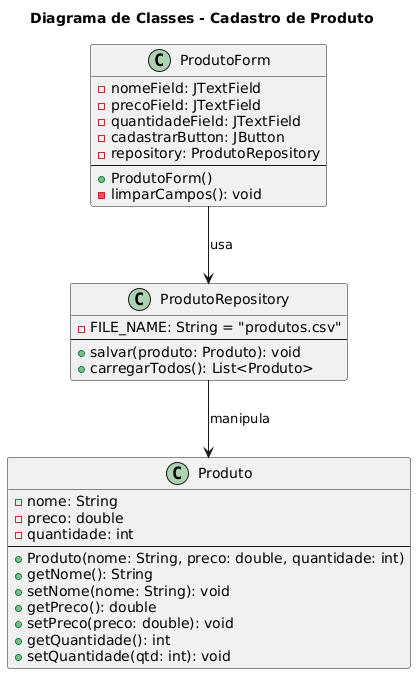

The diagram above was rendered by PlantUML. Its source (embedded in the PNG):
@startuml
title Diagrama de Classes - Cadastro de Produto

class Produto {
    - nome: String
    - preco: double
    - quantidade: int
    --
    + Produto(nome: String, preco: double, quantidade: int)
    + getNome(): String
    + setNome(nome: String): void
    + getPreco(): double
    + setPreco(preco: double): void
    + getQuantidade(): int
    + setQuantidade(qtd: int): void
}

class ProdutoRepository {
    - FILE_NAME: String = "produtos.csv"
    --
    + salvar(produto: Produto): void
    + carregarTodos(): List<Produto>
}

class ProdutoForm {
    - nomeField: JTextField
    - precoField: JTextField
    - quantidadeField: JTextField
    - cadastrarButton: JButton
    - repository: ProdutoRepository
    --
    + ProdutoForm()
    - limparCampos(): void
}

ProdutoForm --> ProdutoRepository : usa
ProdutoRepository --> Produto : manipula
@enduml